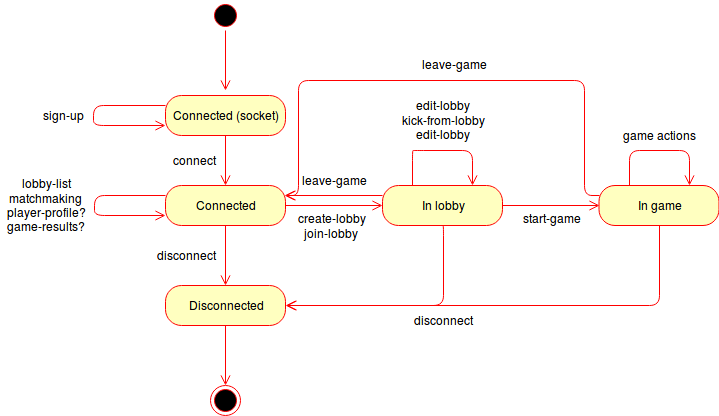

The diagram above was exported from draw.io. Its source (the exported page's mxGraphModel, read from the mxfile embedded in the PNG):
<mxGraphModel dx="1009" dy="629" grid="1" gridSize="10" guides="1" tooltips="1" connect="1" arrows="1" fold="1" page="1" pageScale="1" pageWidth="583" pageHeight="827" math="0" shadow="0">
  <root>
    <mxCell id="0" />
    <mxCell id="1" parent="0" />
    <mxCell id="_nNK7G3UOHsVnckfX1EF-1" value="" style="ellipse;html=1;shape=startState;fillColor=#000000;strokeColor=#ff0000;" parent="1" vertex="1">
      <mxGeometry x="432" y="206" width="30" height="30" as="geometry" />
    </mxCell>
    <mxCell id="_nNK7G3UOHsVnckfX1EF-2" value="" style="edgeStyle=orthogonalEdgeStyle;html=1;verticalAlign=bottom;endArrow=open;endSize=8;strokeColor=#ff0000;" parent="1" source="_nNK7G3UOHsVnckfX1EF-1" edge="1">
      <mxGeometry relative="1" as="geometry">
        <mxPoint x="447" y="296" as="targetPoint" />
      </mxGeometry>
    </mxCell>
    <mxCell id="_nNK7G3UOHsVnckfX1EF-3" value="Connected (socket)" style="rounded=1;whiteSpace=wrap;html=1;arcSize=40;fontColor=#000000;fillColor=#ffffc0;strokeColor=#ff0000;" parent="1" vertex="1">
      <mxGeometry x="387" y="301" width="120" height="40" as="geometry" />
    </mxCell>
    <mxCell id="_nNK7G3UOHsVnckfX1EF-4" value="" style="edgeStyle=orthogonalEdgeStyle;html=1;verticalAlign=bottom;endArrow=open;endSize=8;strokeColor=#ff0000;" parent="1" source="_nNK7G3UOHsVnckfX1EF-3" edge="1">
      <mxGeometry relative="1" as="geometry">
        <mxPoint x="447" y="391" as="targetPoint" />
      </mxGeometry>
    </mxCell>
    <mxCell id="_nNK7G3UOHsVnckfX1EF-5" value="Connected" style="rounded=1;whiteSpace=wrap;html=1;arcSize=40;fontColor=#000000;fillColor=#ffffc0;strokeColor=#ff0000;" parent="1" vertex="1">
      <mxGeometry x="387" y="391" width="120" height="40" as="geometry" />
    </mxCell>
    <mxCell id="_nNK7G3UOHsVnckfX1EF-6" value="" style="edgeStyle=orthogonalEdgeStyle;html=1;verticalAlign=bottom;endArrow=open;endSize=8;strokeColor=#ff0000;" parent="1" source="_nNK7G3UOHsVnckfX1EF-5" edge="1">
      <mxGeometry relative="1" as="geometry">
        <mxPoint x="447" y="491" as="targetPoint" />
      </mxGeometry>
    </mxCell>
    <mxCell id="_nNK7G3UOHsVnckfX1EF-8" value="Disconnected" style="rounded=1;whiteSpace=wrap;html=1;arcSize=40;fontColor=#000000;fillColor=#ffffc0;strokeColor=#ff0000;" parent="1" vertex="1">
      <mxGeometry x="387" y="491" width="120" height="40" as="geometry" />
    </mxCell>
    <mxCell id="_nNK7G3UOHsVnckfX1EF-9" value="" style="edgeStyle=orthogonalEdgeStyle;html=1;verticalAlign=bottom;endArrow=open;endSize=8;strokeColor=#ff0000;" parent="1" source="_nNK7G3UOHsVnckfX1EF-8" edge="1">
      <mxGeometry relative="1" as="geometry">
        <mxPoint x="447" y="591" as="targetPoint" />
      </mxGeometry>
    </mxCell>
    <mxCell id="_nNK7G3UOHsVnckfX1EF-10" value="" style="ellipse;html=1;shape=endState;fillColor=#000000;strokeColor=#ff0000;" parent="1" vertex="1">
      <mxGeometry x="432" y="591" width="30" height="30" as="geometry" />
    </mxCell>
    <mxCell id="_nNK7G3UOHsVnckfX1EF-11" value="In lobby" style="rounded=1;whiteSpace=wrap;html=1;arcSize=40;fontColor=#000000;fillColor=#ffffc0;strokeColor=#ff0000;" parent="1" vertex="1">
      <mxGeometry x="604" y="391" width="120" height="40" as="geometry" />
    </mxCell>
    <mxCell id="_nNK7G3UOHsVnckfX1EF-12" value="" style="edgeStyle=orthogonalEdgeStyle;html=1;verticalAlign=bottom;endArrow=open;endSize=8;strokeColor=#ff0000;exitX=1;exitY=0.5;exitDx=0;exitDy=0;entryX=0;entryY=0.5;entryDx=0;entryDy=0;" parent="1" source="_nNK7G3UOHsVnckfX1EF-5" target="_nNK7G3UOHsVnckfX1EF-11" edge="1">
      <mxGeometry relative="1" as="geometry">
        <mxPoint x="664" y="491" as="targetPoint" />
      </mxGeometry>
    </mxCell>
    <mxCell id="_nNK7G3UOHsVnckfX1EF-13" value="In game" style="rounded=1;whiteSpace=wrap;html=1;arcSize=40;fontColor=#000000;fillColor=#ffffc0;strokeColor=#ff0000;" parent="1" vertex="1">
      <mxGeometry x="820.5" y="391" width="120" height="40" as="geometry" />
    </mxCell>
    <mxCell id="_nNK7G3UOHsVnckfX1EF-14" value="" style="edgeStyle=orthogonalEdgeStyle;html=1;verticalAlign=bottom;endArrow=open;endSize=8;strokeColor=#ff0000;exitX=1;exitY=0.5;exitDx=0;exitDy=0;entryX=0;entryY=0.5;entryDx=0;entryDy=0;" parent="1" target="_nNK7G3UOHsVnckfX1EF-13" edge="1">
      <mxGeometry relative="1" as="geometry">
        <mxPoint x="880.5" y="491" as="targetPoint" />
        <mxPoint x="724" y="411" as="sourcePoint" />
      </mxGeometry>
    </mxCell>
    <mxCell id="_nNK7G3UOHsVnckfX1EF-16" value="connect" style="text;html=1;strokeColor=none;fillColor=none;align=center;verticalAlign=middle;whiteSpace=wrap;rounded=0;" parent="1" vertex="1">
      <mxGeometry x="384" y="356" width="63" height="20" as="geometry" />
    </mxCell>
    <mxCell id="_nNK7G3UOHsVnckfX1EF-19" value="sign-up" style="text;html=1;strokeColor=none;fillColor=none;align=center;verticalAlign=middle;whiteSpace=wrap;rounded=0;" parent="1" vertex="1">
      <mxGeometry x="255.5" y="311" width="57" height="20" as="geometry" />
    </mxCell>
    <mxCell id="_nNK7G3UOHsVnckfX1EF-20" value="" style="edgeStyle=orthogonalEdgeStyle;html=1;verticalAlign=bottom;endArrow=open;endSize=8;strokeColor=#ff0000;exitX=1;exitY=0.25;exitDx=0;exitDy=0;entryX=1;entryY=0.75;entryDx=0;entryDy=0;" parent="1" edge="1">
      <mxGeometry relative="1" as="geometry">
        <mxPoint x="387" y="421" as="targetPoint" />
        <mxPoint x="387" y="401" as="sourcePoint" />
        <Array as="points">
          <mxPoint x="315.5" y="401" />
          <mxPoint x="315.5" y="421" />
        </Array>
      </mxGeometry>
    </mxCell>
    <mxCell id="_nNK7G3UOHsVnckfX1EF-21" value="" style="edgeStyle=orthogonalEdgeStyle;html=1;verticalAlign=bottom;endArrow=open;endSize=8;strokeColor=#ff0000;exitX=1;exitY=0.25;exitDx=0;exitDy=0;entryX=1;entryY=0.75;entryDx=0;entryDy=0;" parent="1" edge="1">
      <mxGeometry relative="1" as="geometry">
        <mxPoint x="387" y="331" as="targetPoint" />
        <mxPoint x="387" y="311" as="sourcePoint" />
        <Array as="points">
          <mxPoint x="315" y="311" />
          <mxPoint x="315" y="331" />
        </Array>
      </mxGeometry>
    </mxCell>
    <mxCell id="_nNK7G3UOHsVnckfX1EF-23" value="&lt;div&gt;lobby-list&lt;/div&gt;&lt;div&gt;matchmaking&lt;br&gt;&lt;/div&gt;&lt;div&gt;player-profile?&lt;/div&gt;&lt;div&gt;game-results?&lt;br&gt;&lt;/div&gt;" style="text;html=1;strokeColor=none;fillColor=none;align=center;verticalAlign=middle;whiteSpace=wrap;rounded=0;" parent="1" vertex="1">
      <mxGeometry x="222.5" y="378.5" width="90" height="65" as="geometry" />
    </mxCell>
    <mxCell id="_nNK7G3UOHsVnckfX1EF-24" value="disconnect" style="text;html=1;strokeColor=none;fillColor=none;align=center;verticalAlign=middle;whiteSpace=wrap;rounded=0;" parent="1" vertex="1">
      <mxGeometry x="372.5" y="451" width="70" height="20" as="geometry" />
    </mxCell>
    <mxCell id="_nNK7G3UOHsVnckfX1EF-25" value="&lt;div&gt;create-lobby&lt;/div&gt;&lt;div&gt;join-lobby&lt;br&gt;&lt;/div&gt;" style="text;html=1;strokeColor=none;fillColor=none;align=center;verticalAlign=middle;whiteSpace=wrap;rounded=0;" parent="1" vertex="1">
      <mxGeometry x="512.5" y="413.5" width="80" height="35" as="geometry" />
    </mxCell>
    <mxCell id="_nNK7G3UOHsVnckfX1EF-26" value="" style="edgeStyle=orthogonalEdgeStyle;html=1;verticalAlign=bottom;endArrow=open;endSize=8;strokeColor=#ff0000;" parent="1" edge="1">
      <mxGeometry relative="1" as="geometry">
        <mxPoint x="694" y="391" as="targetPoint" />
        <mxPoint x="634" y="391" as="sourcePoint" />
        <Array as="points">
          <mxPoint x="634.5" y="356" />
          <mxPoint x="694.5" y="356" />
        </Array>
      </mxGeometry>
    </mxCell>
    <mxCell id="_nNK7G3UOHsVnckfX1EF-27" value="&lt;div&gt;edit-lobby&lt;/div&gt;&lt;div&gt;kick-from-lobby&lt;/div&gt;&lt;div&gt;edit-lobby&lt;br&gt;&lt;/div&gt;" style="text;html=1;strokeColor=none;fillColor=none;align=center;verticalAlign=middle;whiteSpace=wrap;rounded=0;" parent="1" vertex="1">
      <mxGeometry x="608" y="302.5" width="112" height="45" as="geometry" />
    </mxCell>
    <mxCell id="_nNK7G3UOHsVnckfX1EF-28" value="start-game" style="text;html=1;strokeColor=none;fillColor=none;align=center;verticalAlign=middle;whiteSpace=wrap;rounded=0;" parent="1" vertex="1">
      <mxGeometry x="736" y="414" width="73" height="20" as="geometry" />
    </mxCell>
    <mxCell id="SnWLvctGDfwmLlZ4_3LR-3" value="" style="edgeStyle=orthogonalEdgeStyle;html=1;verticalAlign=bottom;endArrow=open;endSize=8;strokeColor=#ff0000;" edge="1" parent="1">
      <mxGeometry relative="1" as="geometry">
        <mxPoint x="910.5" y="391" as="targetPoint" />
        <mxPoint x="850.5" y="391" as="sourcePoint" />
        <Array as="points">
          <mxPoint x="850.5" y="356" />
          <mxPoint x="910.5" y="356" />
        </Array>
      </mxGeometry>
    </mxCell>
    <mxCell id="SnWLvctGDfwmLlZ4_3LR-4" value="game actions" style="text;html=1;strokeColor=none;fillColor=none;align=center;verticalAlign=middle;whiteSpace=wrap;rounded=0;" vertex="1" parent="1">
      <mxGeometry x="838" y="331" width="85" height="20" as="geometry" />
    </mxCell>
    <mxCell id="SnWLvctGDfwmLlZ4_3LR-6" value="" style="edgeStyle=orthogonalEdgeStyle;html=1;verticalAlign=bottom;endArrow=open;endSize=8;strokeColor=#ff0000;exitX=0.5;exitY=1;exitDx=0;exitDy=0;entryX=1;entryY=0.5;entryDx=0;entryDy=0;" edge="1" parent="1" source="_nNK7G3UOHsVnckfX1EF-13" target="_nNK7G3UOHsVnckfX1EF-8">
      <mxGeometry relative="1" as="geometry">
        <mxPoint x="895.5" y="521" as="targetPoint" />
        <mxPoint x="835.5" y="521" as="sourcePoint" />
        <Array as="points">
          <mxPoint x="880.5" y="511" />
        </Array>
      </mxGeometry>
    </mxCell>
    <mxCell id="SnWLvctGDfwmLlZ4_3LR-7" value="" style="edgeStyle=orthogonalEdgeStyle;html=1;verticalAlign=bottom;endArrow=open;endSize=8;strokeColor=#ff0000;exitX=0.5;exitY=1;exitDx=0;exitDy=0;entryX=1;entryY=0.5;entryDx=0;entryDy=0;" edge="1" parent="1" source="_nNK7G3UOHsVnckfX1EF-11">
      <mxGeometry relative="1" as="geometry">
        <mxPoint x="507.5" y="511" as="targetPoint" />
        <mxPoint x="880.5" y="431" as="sourcePoint" />
        <Array as="points">
          <mxPoint x="664.5" y="511" />
        </Array>
      </mxGeometry>
    </mxCell>
    <mxCell id="SnWLvctGDfwmLlZ4_3LR-8" value="disconnect" style="text;html=1;strokeColor=none;fillColor=none;align=center;verticalAlign=middle;whiteSpace=wrap;rounded=0;" vertex="1" parent="1">
      <mxGeometry x="623" y="516" width="82" height="20" as="geometry" />
    </mxCell>
    <mxCell id="SnWLvctGDfwmLlZ4_3LR-10" value="" style="edgeStyle=orthogonalEdgeStyle;html=1;verticalAlign=bottom;endArrow=open;endSize=8;strokeColor=#ff0000;exitX=0;exitY=0.25;exitDx=0;exitDy=0;entryX=1;entryY=0.25;entryDx=0;entryDy=0;" edge="1" parent="1" source="_nNK7G3UOHsVnckfX1EF-11" target="_nNK7G3UOHsVnckfX1EF-5">
      <mxGeometry relative="1" as="geometry">
        <mxPoint x="604" y="375.5" as="targetPoint" />
        <mxPoint x="507" y="375.5" as="sourcePoint" />
      </mxGeometry>
    </mxCell>
    <mxCell id="SnWLvctGDfwmLlZ4_3LR-11" value="leave-game" style="text;html=1;strokeColor=none;fillColor=none;align=center;verticalAlign=middle;whiteSpace=wrap;rounded=0;" vertex="1" parent="1">
      <mxGeometry x="515.5" y="376" width="80" height="20" as="geometry" />
    </mxCell>
    <mxCell id="SnWLvctGDfwmLlZ4_3LR-12" value="" style="edgeStyle=orthogonalEdgeStyle;html=1;verticalAlign=bottom;endArrow=open;endSize=8;strokeColor=#ff0000;exitX=0;exitY=0.25;exitDx=0;exitDy=0;" edge="1" parent="1" source="_nNK7G3UOHsVnckfX1EF-13">
      <mxGeometry relative="1" as="geometry">
        <mxPoint x="505.5" y="401" as="targetPoint" />
        <mxPoint x="860.5" y="401" as="sourcePoint" />
        <Array as="points">
          <mxPoint x="806" y="401" />
          <mxPoint x="806" y="286" />
          <mxPoint x="520" y="286" />
          <mxPoint x="520" y="401" />
        </Array>
      </mxGeometry>
    </mxCell>
    <mxCell id="SnWLvctGDfwmLlZ4_3LR-13" value="leave-game" style="text;html=1;strokeColor=none;fillColor=none;align=center;verticalAlign=middle;whiteSpace=wrap;rounded=0;" vertex="1" parent="1">
      <mxGeometry x="635.5" y="260" width="80" height="20" as="geometry" />
    </mxCell>
  </root>
</mxGraphModel>